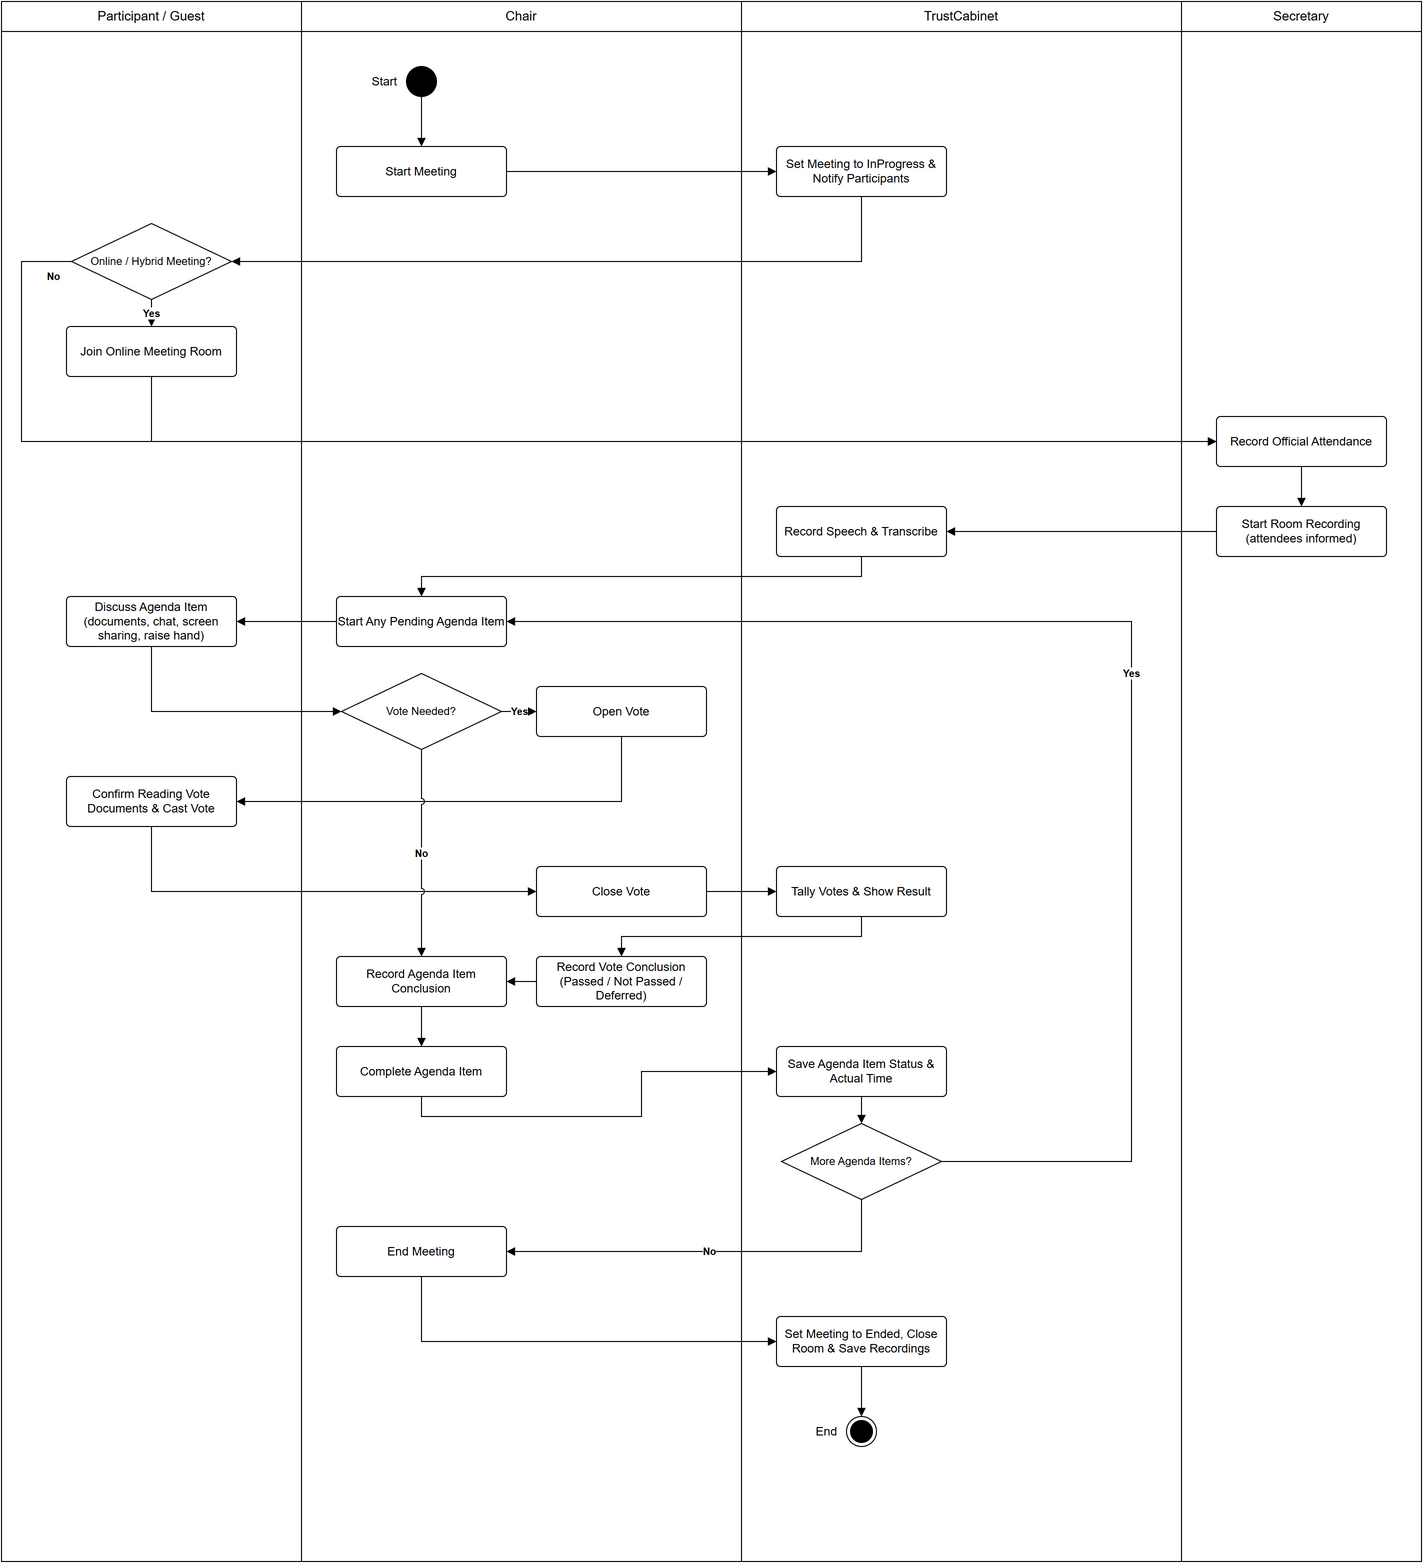

The diagram above was exported from draw.io. Its source (the exported page's mxGraphModel, read from the mxfile embedded in the PNG):
<mxGraphModel dx="2575" dy="1805" grid="0" gridSize="10" guides="1" tooltips="1" connect="1" arrows="1" fold="1" page="0" pageScale="1" pageWidth="850" pageHeight="1100" math="0" shadow="0">
  <root>
    <mxCell id="0" />
    <mxCell id="1" parent="0" />
    <mxCell id="par" parent="1" style="swimlane;html=1;startSize=30;horizontal=1;collapsible=0;fillColor=none;strokeColor=#000000;fontColor=#000000;fontStyle=0;fontSize=13;whiteSpace=wrap;" value="Participant / Guest" vertex="1">
      <mxGeometry height="1560" width="300" x="20" y="20" as="geometry" />
    </mxCell>
    <mxCell id="p1" parent="par" style="rhombus;spacingLeft=16;spacingRight=16;html=1;whiteSpace=wrap;fillColor=#ffffff;strokeColor=#000000;fontColor=#000000;fontSize=11;" value="Online / Hybrid Meeting?" vertex="1">
      <mxGeometry height="76" width="160" x="70" y="222" as="geometry" />
    </mxCell>
    <mxCell id="p2" parent="par" style="rounded=1;arcSize=8;html=1;whiteSpace=wrap;fillColor=#ffffff;strokeColor=#000000;fontColor=#000000;fontSize=12;" value="Join Online Meeting Room" vertex="1">
      <mxGeometry height="50" width="170" x="65" y="325" as="geometry" />
    </mxCell>
    <mxCell id="p3" parent="par" style="rounded=1;arcSize=8;html=1;whiteSpace=wrap;fillColor=#ffffff;strokeColor=#000000;fontColor=#000000;fontSize=12;" value="Discuss Agenda Item (documents, chat, screen sharing, raise hand)" vertex="1">
      <mxGeometry height="50" width="170" x="65" y="595" as="geometry" />
    </mxCell>
    <mxCell id="p4" parent="par" style="rounded=1;arcSize=8;html=1;whiteSpace=wrap;fillColor=#ffffff;strokeColor=#000000;fontColor=#000000;fontSize=12;" value="Confirm Reading Vote Documents &amp; Cast Vote" vertex="1">
      <mxGeometry height="50" width="170" x="65" y="775" as="geometry" />
    </mxCell>
    <mxCell id="chr" parent="1" style="swimlane;html=1;startSize=30;horizontal=1;collapsible=0;fillColor=none;strokeColor=#000000;fontColor=#000000;fontStyle=0;fontSize=13;whiteSpace=wrap;" value="Chair" vertex="1">
      <mxGeometry height="1560" width="440" x="320" y="20" as="geometry" />
    </mxCell>
    <mxCell id="start" parent="chr" style="ellipse;html=1;fillColor=#000000;strokeColor=#000000;fontColor=#000000;fontSize=12;labelPosition=left;verticalLabelPosition=middle;align=right;verticalAlign=middle;spacingRight=8;" value="Start" vertex="1">
      <mxGeometry height="30" width="30" x="105" y="65" as="geometry" />
    </mxCell>
    <mxCell id="c1" parent="chr" style="rounded=1;arcSize=8;html=1;whiteSpace=wrap;fillColor=#ffffff;strokeColor=#000000;fontColor=#000000;fontSize=12;" value="Start Meeting" vertex="1">
      <mxGeometry height="50" width="170" x="35" y="145" as="geometry" />
    </mxCell>
    <mxCell id="c2" parent="chr" style="rounded=1;arcSize=8;html=1;whiteSpace=wrap;fillColor=#ffffff;strokeColor=#000000;fontColor=#000000;fontSize=12;" value="Start Any Pending Agenda Item" vertex="1">
      <mxGeometry height="50" width="170" x="35" y="595" as="geometry" />
    </mxCell>
    <mxCell id="c3" parent="chr" style="rhombus;spacingLeft=16;spacingRight=16;html=1;whiteSpace=wrap;fillColor=#ffffff;strokeColor=#000000;fontColor=#000000;fontSize=11;" value="Vote Needed?" vertex="1">
      <mxGeometry height="76" width="160" x="40" y="672" as="geometry" />
    </mxCell>
    <mxCell id="c4" parent="chr" style="rounded=1;arcSize=8;html=1;whiteSpace=wrap;fillColor=#ffffff;strokeColor=#000000;fontColor=#000000;fontSize=12;" value="Open Vote" vertex="1">
      <mxGeometry height="50" width="170" x="235" y="685" as="geometry" />
    </mxCell>
    <mxCell id="c5" parent="chr" style="rounded=1;arcSize=8;html=1;whiteSpace=wrap;fillColor=#ffffff;strokeColor=#000000;fontColor=#000000;fontSize=12;" value="Close Vote" vertex="1">
      <mxGeometry height="50" width="170" x="235" y="865" as="geometry" />
    </mxCell>
    <mxCell id="c8" parent="chr" style="rounded=1;arcSize=8;html=1;whiteSpace=wrap;fillColor=#ffffff;strokeColor=#000000;fontColor=#000000;fontSize=12;" value="Record Vote Conclusion (Passed / Not Passed / Deferred)" vertex="1">
      <mxGeometry height="50" width="170" x="235" y="955" as="geometry" />
    </mxCell>
    <mxCell id="c6" parent="chr" style="rounded=1;arcSize=8;html=1;whiteSpace=wrap;fillColor=#ffffff;strokeColor=#000000;fontColor=#000000;fontSize=12;" value="Complete Agenda Item" vertex="1">
      <mxGeometry height="50" width="170" x="35" y="1045" as="geometry" />
    </mxCell>
    <mxCell id="c7" parent="chr" style="rounded=1;arcSize=8;html=1;whiteSpace=wrap;fillColor=#ffffff;strokeColor=#000000;fontColor=#000000;fontSize=12;" value="End Meeting" vertex="1">
      <mxGeometry height="50" width="170" x="35" y="1225" as="geometry" />
    </mxCell>
    <mxCell id="c9" parent="chr" style="rounded=1;arcSize=8;html=1;whiteSpace=wrap;fillColor=#ffffff;strokeColor=#000000;fontColor=#000000;fontSize=12;" value="Record Agenda Item Conclusion" vertex="1">
      <mxGeometry height="50" width="170" x="35" y="955" as="geometry" />
    </mxCell>
    <mxCell id="tc" parent="1" style="swimlane;html=1;startSize=30;horizontal=1;collapsible=0;fillColor=none;strokeColor=#000000;fontColor=#000000;fontStyle=0;fontSize=13;whiteSpace=wrap;" value="TrustCabinet" vertex="1">
      <mxGeometry height="1560" width="440" x="760" y="20" as="geometry" />
    </mxCell>
    <mxCell id="t1" parent="tc" style="rounded=1;arcSize=8;html=1;whiteSpace=wrap;fillColor=#ffffff;strokeColor=#000000;fontColor=#000000;fontSize=12;" value="Set Meeting to InProgress &amp; Notify Participants" vertex="1">
      <mxGeometry height="50" width="170" x="35" y="145" as="geometry" />
    </mxCell>
    <mxCell id="t2" parent="tc" style="rounded=1;arcSize=8;html=1;whiteSpace=wrap;fillColor=#ffffff;strokeColor=#000000;fontColor=#000000;fontSize=12;" value="Tally Votes &amp; Show Result" vertex="1">
      <mxGeometry height="50" width="170" x="35" y="865" as="geometry" />
    </mxCell>
    <mxCell id="t3" parent="tc" style="rounded=1;arcSize=8;html=1;whiteSpace=wrap;fillColor=#ffffff;strokeColor=#000000;fontColor=#000000;fontSize=12;" value="Save Agenda Item Status &amp; Actual Time" vertex="1">
      <mxGeometry height="50" width="170" x="35" y="1045" as="geometry" />
    </mxCell>
    <mxCell id="t4" parent="tc" style="rhombus;spacingLeft=16;spacingRight=16;html=1;whiteSpace=wrap;fillColor=#ffffff;strokeColor=#000000;fontColor=#000000;fontSize=11;" value="More Agenda Items?" vertex="1">
      <mxGeometry height="76" width="160" x="40" y="1122" as="geometry" />
    </mxCell>
    <mxCell id="t5" parent="tc" style="rounded=1;arcSize=8;html=1;whiteSpace=wrap;fillColor=#ffffff;strokeColor=#000000;fontColor=#000000;fontSize=12;" value="Set Meeting to Ended, Close Room &amp; Save Recordings" vertex="1">
      <mxGeometry height="50" width="170" x="35" y="1315" as="geometry" />
    </mxCell>
    <mxCell id="end" parent="tc" style="ellipse;shape=endState;html=1;fillColor=#000000;strokeColor=#000000;fontColor=#000000;fontSize=12;labelPosition=left;verticalLabelPosition=middle;align=right;verticalAlign=middle;spacingRight=8;" value="End" vertex="1">
      <mxGeometry height="30" width="30" x="105" y="1415" as="geometry" />
    </mxCell>
    <mxCell id="t6" parent="tc" style="rounded=1;arcSize=8;html=1;whiteSpace=wrap;fillColor=#ffffff;strokeColor=#000000;fontColor=#000000;fontSize=12;" value="Record Speech &amp; Transcribe" vertex="1">
      <mxGeometry height="50" width="170" x="35" y="505" as="geometry" />
    </mxCell>
    <mxCell id="sec" parent="1" style="swimlane;html=1;startSize=30;horizontal=1;collapsible=0;fillColor=none;strokeColor=#000000;fontColor=#000000;fontStyle=0;fontSize=13;whiteSpace=wrap;" value="Secretary" vertex="1">
      <mxGeometry height="1560" width="240" x="1200" y="20" as="geometry" />
    </mxCell>
    <mxCell id="s1" parent="sec" style="rounded=1;arcSize=8;html=1;whiteSpace=wrap;fillColor=#ffffff;strokeColor=#000000;fontColor=#000000;fontSize=12;" value="Record Official Attendance" vertex="1">
      <mxGeometry height="50" width="170" x="35" y="415" as="geometry" />
    </mxCell>
    <mxCell id="s2" parent="sec" style="rounded=1;arcSize=8;html=1;whiteSpace=wrap;fillColor=#ffffff;strokeColor=#000000;fontColor=#000000;fontSize=12;" value="Start Room Recording (attendees informed)" vertex="1">
      <mxGeometry height="50" width="170" x="35" y="505" as="geometry" />
    </mxCell>
    <mxCell id="e0" edge="1" parent="1" source="start" style="edgeStyle=orthogonalEdgeStyle;rounded=0;orthogonalLoop=1;jettySize=auto;html=1;endArrow=block;endFill=1;strokeColor=#000000;fontColor=#000000;fontSize=10;fontStyle=1;labelBackgroundColor=#ffffff;jumpStyle=arc;jumpSize=6;exitX=0.5;exitY=1;exitDx=0;exitDy=0;entryX=0.5;entryY=0;entryDx=0;entryDy=0;" target="c1" value="">
      <mxGeometry relative="1" as="geometry" />
    </mxCell>
    <mxCell id="e1" edge="1" parent="1" source="c1" style="edgeStyle=orthogonalEdgeStyle;rounded=0;orthogonalLoop=1;jettySize=auto;html=1;endArrow=block;endFill=1;strokeColor=#000000;fontColor=#000000;fontSize=10;fontStyle=1;labelBackgroundColor=#ffffff;jumpStyle=arc;jumpSize=6;exitX=1;exitY=0.5;exitDx=0;exitDy=0;entryX=0;entryY=0.5;entryDx=0;entryDy=0;" target="t1" value="">
      <mxGeometry relative="1" as="geometry" />
    </mxCell>
    <mxCell id="e2" edge="1" parent="1" source="t1" style="edgeStyle=orthogonalEdgeStyle;rounded=0;orthogonalLoop=1;jettySize=auto;html=1;endArrow=block;endFill=1;strokeColor=#000000;fontColor=#000000;fontSize=10;fontStyle=1;labelBackgroundColor=#ffffff;jumpStyle=arc;jumpSize=6;exitX=0.5;exitY=1;exitDx=0;exitDy=0;entryX=1;entryY=0.5;entryDx=0;entryDy=0;" target="p1" value="">
      <mxGeometry relative="1" as="geometry" />
    </mxCell>
    <mxCell id="e3" edge="1" parent="1" source="p1" style="edgeStyle=orthogonalEdgeStyle;rounded=0;orthogonalLoop=1;jettySize=auto;html=1;endArrow=block;endFill=1;strokeColor=#000000;fontColor=#000000;fontSize=10;fontStyle=1;labelBackgroundColor=#ffffff;jumpStyle=arc;jumpSize=6;exitX=0.5;exitY=1;exitDx=0;exitDy=0;entryX=0.5;entryY=0;entryDx=0;entryDy=0;" target="p2" value="Yes">
      <mxGeometry relative="1" as="geometry" />
    </mxCell>
    <mxCell id="e4" edge="1" parent="1" source="p2" style="edgeStyle=orthogonalEdgeStyle;rounded=0;orthogonalLoop=1;jettySize=auto;html=1;endArrow=block;endFill=1;strokeColor=#000000;fontColor=#000000;fontSize=10;fontStyle=1;labelBackgroundColor=#ffffff;jumpStyle=arc;jumpSize=6;exitX=0.5;exitY=1;exitDx=0;exitDy=0;entryX=0;entryY=0.5;entryDx=0;entryDy=0;" target="s1" value="">
      <mxGeometry relative="1" as="geometry" />
    </mxCell>
    <mxCell id="e5" edge="1" parent="1" source="p1" style="edgeStyle=orthogonalEdgeStyle;rounded=0;orthogonalLoop=1;jettySize=auto;html=1;endArrow=block;endFill=1;strokeColor=#000000;fontColor=#000000;fontSize=10;fontStyle=1;labelBackgroundColor=#ffffff;jumpStyle=arc;jumpSize=6;exitX=0;exitY=0.5;exitDx=0;exitDy=0;entryX=0;entryY=0.5;entryDx=0;entryDy=0;" target="s1" value="No">
      <mxGeometry relative="1" x="-0.9752" y="15" as="geometry">
        <mxPoint as="offset" />
        <Array as="points">
          <mxPoint x="40" y="280" />
          <mxPoint x="40" y="460" />
        </Array>
      </mxGeometry>
    </mxCell>
    <mxCell id="e6" edge="1" parent="1" source="s1" style="edgeStyle=orthogonalEdgeStyle;rounded=0;orthogonalLoop=1;jettySize=auto;html=1;endArrow=block;endFill=1;strokeColor=#000000;fontColor=#000000;fontSize=10;fontStyle=1;labelBackgroundColor=#ffffff;jumpStyle=arc;jumpSize=6;exitX=0.5;exitY=1;exitDx=0;exitDy=0;entryX=0.5;entryY=0;entryDx=0;entryDy=0;" target="s2" value="">
      <mxGeometry relative="1" as="geometry" />
    </mxCell>
    <mxCell id="e7" edge="1" parent="1" source="c2" style="edgeStyle=orthogonalEdgeStyle;rounded=0;orthogonalLoop=1;jettySize=auto;html=1;endArrow=block;endFill=1;strokeColor=#000000;fontColor=#000000;fontSize=10;fontStyle=1;labelBackgroundColor=#ffffff;jumpStyle=arc;jumpSize=6;exitX=0;exitY=0.5;exitDx=0;exitDy=0;entryX=1;entryY=0.5;entryDx=0;entryDy=0;" target="p3" value="">
      <mxGeometry relative="1" as="geometry" />
    </mxCell>
    <mxCell id="e8" edge="1" parent="1" source="p3" style="edgeStyle=orthogonalEdgeStyle;rounded=0;orthogonalLoop=1;jettySize=auto;html=1;endArrow=block;endFill=1;strokeColor=#000000;fontColor=#000000;fontSize=10;fontStyle=1;labelBackgroundColor=#ffffff;jumpStyle=arc;jumpSize=6;exitX=0.5;exitY=1;exitDx=0;exitDy=0;entryX=0;entryY=0.5;entryDx=0;entryDy=0;" target="c3" value="">
      <mxGeometry relative="1" as="geometry" />
    </mxCell>
    <mxCell id="e9" edge="1" parent="1" source="c3" style="edgeStyle=orthogonalEdgeStyle;rounded=0;orthogonalLoop=1;jettySize=auto;html=1;endArrow=block;endFill=1;strokeColor=#000000;fontColor=#000000;fontSize=10;fontStyle=1;labelBackgroundColor=#ffffff;jumpStyle=arc;jumpSize=6;exitX=1;exitY=0.5;exitDx=0;exitDy=0;entryX=0;entryY=0.5;entryDx=0;entryDy=0;" target="c4" value="Yes">
      <mxGeometry relative="1" as="geometry" />
    </mxCell>
    <mxCell id="e10" edge="1" parent="1" source="c4" style="edgeStyle=orthogonalEdgeStyle;rounded=0;orthogonalLoop=1;jettySize=auto;html=1;endArrow=block;endFill=1;strokeColor=#000000;fontColor=#000000;fontSize=10;fontStyle=1;labelBackgroundColor=#ffffff;jumpStyle=arc;jumpSize=6;exitX=0.5;exitY=1;exitDx=0;exitDy=0;entryX=1;entryY=0.5;entryDx=0;entryDy=0;" target="p4" value="">
      <mxGeometry relative="1" as="geometry" />
    </mxCell>
    <mxCell id="e11" edge="1" parent="1" source="p4" style="edgeStyle=orthogonalEdgeStyle;rounded=0;orthogonalLoop=1;jettySize=auto;html=1;endArrow=block;endFill=1;strokeColor=#000000;fontColor=#000000;fontSize=10;fontStyle=1;labelBackgroundColor=#ffffff;jumpStyle=arc;jumpSize=6;exitX=0.5;exitY=1;exitDx=0;exitDy=0;entryX=0;entryY=0.5;entryDx=0;entryDy=0;" target="c5" value="">
      <mxGeometry relative="1" as="geometry" />
    </mxCell>
    <mxCell id="e12" edge="1" parent="1" source="c5" style="edgeStyle=orthogonalEdgeStyle;rounded=0;orthogonalLoop=1;jettySize=auto;html=1;endArrow=block;endFill=1;strokeColor=#000000;fontColor=#000000;fontSize=10;fontStyle=1;labelBackgroundColor=#ffffff;jumpStyle=arc;jumpSize=6;exitX=1;exitY=0.5;exitDx=0;exitDy=0;entryX=0;entryY=0.5;entryDx=0;entryDy=0;" target="t2" value="">
      <mxGeometry relative="1" as="geometry" />
    </mxCell>
    <mxCell id="e13" edge="1" parent="1" source="t2" style="edgeStyle=orthogonalEdgeStyle;rounded=0;orthogonalLoop=1;jettySize=auto;html=1;endArrow=block;endFill=1;strokeColor=#000000;fontColor=#000000;fontSize=10;fontStyle=1;labelBackgroundColor=#ffffff;jumpStyle=arc;jumpSize=6;exitX=0.5;exitY=1;exitDx=0;exitDy=0;entryX=0.5;entryY=0;entryDx=0;entryDy=0;" target="c8" value="">
      <mxGeometry relative="1" as="geometry" />
    </mxCell>
    <mxCell id="e14" edge="1" parent="1" source="c8" style="edgeStyle=orthogonalEdgeStyle;rounded=0;orthogonalLoop=1;jettySize=auto;html=1;endArrow=block;endFill=1;strokeColor=#000000;fontColor=#000000;fontSize=10;fontStyle=1;labelBackgroundColor=#ffffff;jumpStyle=arc;jumpSize=6;exitX=0;exitY=0.5;exitDx=0;exitDy=0;entryX=1;entryY=0.5;entryDx=0;entryDy=0;" target="c9" value="">
      <mxGeometry relative="1" as="geometry" />
    </mxCell>
    <mxCell id="e15" edge="1" parent="1" source="c3" style="edgeStyle=orthogonalEdgeStyle;rounded=0;orthogonalLoop=1;jettySize=auto;html=1;endArrow=block;endFill=1;strokeColor=#000000;fontColor=#000000;fontSize=10;fontStyle=1;labelBackgroundColor=#ffffff;jumpStyle=arc;jumpSize=6;exitX=0.5;exitY=1;exitDx=0;exitDy=0;entryX=0.5;entryY=0;entryDx=0;entryDy=0;" target="c9" value="No">
      <mxGeometry relative="1" as="geometry" />
    </mxCell>
    <mxCell id="e16" edge="1" parent="1" source="c6" style="edgeStyle=orthogonalEdgeStyle;rounded=0;orthogonalLoop=1;jettySize=auto;html=1;endArrow=block;endFill=1;strokeColor=#000000;fontColor=#000000;fontSize=10;fontStyle=1;labelBackgroundColor=#ffffff;jumpStyle=arc;jumpSize=6;exitX=0.5;exitY=1;exitDx=0;exitDy=0;entryX=0;entryY=0.5;entryDx=0;entryDy=0;" target="t3" value="">
      <mxGeometry relative="1" as="geometry" />
    </mxCell>
    <mxCell id="e17" edge="1" parent="1" source="t3" style="edgeStyle=orthogonalEdgeStyle;rounded=0;orthogonalLoop=1;jettySize=auto;html=1;endArrow=block;endFill=1;strokeColor=#000000;fontColor=#000000;fontSize=10;fontStyle=1;labelBackgroundColor=#ffffff;jumpStyle=arc;jumpSize=6;exitX=0.5;exitY=1;exitDx=0;exitDy=0;entryX=0.5;entryY=0;entryDx=0;entryDy=0;" target="t4" value="">
      <mxGeometry relative="1" as="geometry" />
    </mxCell>
    <mxCell id="e18" edge="1" parent="1" source="t4" style="edgeStyle=orthogonalEdgeStyle;rounded=0;orthogonalLoop=1;jettySize=auto;html=1;endArrow=block;endFill=1;strokeColor=#000000;fontColor=#000000;fontSize=10;fontStyle=1;labelBackgroundColor=#ffffff;jumpStyle=arc;jumpSize=6;exitX=1;exitY=0.5;exitDx=0;exitDy=0;entryX=1;entryY=0.5;entryDx=0;entryDy=0;" target="c2" value="Yes">
      <mxGeometry relative="1" as="geometry">
        <Array as="points">
          <mxPoint x="1150" y="1180" />
          <mxPoint x="1150" y="640" />
        </Array>
      </mxGeometry>
    </mxCell>
    <mxCell id="e19" edge="1" parent="1" source="t4" style="edgeStyle=orthogonalEdgeStyle;rounded=0;orthogonalLoop=1;jettySize=auto;html=1;endArrow=block;endFill=1;strokeColor=#000000;fontColor=#000000;fontSize=10;fontStyle=1;labelBackgroundColor=#ffffff;jumpStyle=arc;jumpSize=6;exitX=0.5;exitY=1;exitDx=0;exitDy=0;entryX=1;entryY=0.5;entryDx=0;entryDy=0;" target="c7" value="No">
      <mxGeometry relative="1" as="geometry" />
    </mxCell>
    <mxCell id="e20" edge="1" parent="1" source="c7" style="edgeStyle=orthogonalEdgeStyle;rounded=0;orthogonalLoop=1;jettySize=auto;html=1;endArrow=block;endFill=1;strokeColor=#000000;fontColor=#000000;fontSize=10;fontStyle=1;labelBackgroundColor=#ffffff;jumpStyle=arc;jumpSize=6;exitX=0.5;exitY=1;exitDx=0;exitDy=0;entryX=0;entryY=0.5;entryDx=0;entryDy=0;" target="t5" value="">
      <mxGeometry relative="1" as="geometry" />
    </mxCell>
    <mxCell id="e21" edge="1" parent="1" source="t5" style="edgeStyle=orthogonalEdgeStyle;rounded=0;orthogonalLoop=1;jettySize=auto;html=1;endArrow=block;endFill=1;strokeColor=#000000;fontColor=#000000;fontSize=10;fontStyle=1;labelBackgroundColor=#ffffff;jumpStyle=arc;jumpSize=6;exitX=0.5;exitY=1;exitDx=0;exitDy=0;entryX=0.5;entryY=0;entryDx=0;entryDy=0;" target="end" value="">
      <mxGeometry relative="1" as="geometry" />
    </mxCell>
    <mxCell id="e22" edge="1" parent="1" source="c9" style="edgeStyle=orthogonalEdgeStyle;rounded=0;orthogonalLoop=1;jettySize=auto;html=1;endArrow=block;endFill=1;strokeColor=#000000;fontColor=#000000;fontSize=10;fontStyle=1;labelBackgroundColor=#ffffff;jumpStyle=arc;jumpSize=6;exitX=0.5;exitY=1;exitDx=0;exitDy=0;entryX=0.5;entryY=0;entryDx=0;entryDy=0;" target="c6" value="">
      <mxGeometry relative="1" as="geometry" />
    </mxCell>
    <mxCell id="e23" edge="1" parent="1" source="s2" style="edgeStyle=orthogonalEdgeStyle;rounded=0;orthogonalLoop=1;jettySize=auto;html=1;endArrow=block;endFill=1;strokeColor=#000000;fontColor=#000000;fontSize=10;fontStyle=1;labelBackgroundColor=#ffffff;jumpStyle=arc;jumpSize=6;exitX=0;exitY=0.5;exitDx=0;exitDy=0;entryX=1;entryY=0.5;entryDx=0;entryDy=0;" target="t6" value="">
      <mxGeometry relative="1" as="geometry" />
    </mxCell>
    <mxCell id="e24" edge="1" parent="1" source="t6" style="edgeStyle=orthogonalEdgeStyle;rounded=0;orthogonalLoop=1;jettySize=auto;html=1;endArrow=block;endFill=1;strokeColor=#000000;fontColor=#000000;fontSize=10;fontStyle=1;labelBackgroundColor=#ffffff;jumpStyle=arc;jumpSize=6;exitX=0.5;exitY=1;exitDx=0;exitDy=0;entryX=0.5;entryY=0;entryDx=0;entryDy=0;" target="c2" value="">
      <mxGeometry relative="1" as="geometry">
        <Array as="points">
          <mxPoint x="880" y="595" />
          <mxPoint x="440" y="595" />
        </Array>
      </mxGeometry>
    </mxCell>
  </root>
</mxGraphModel>